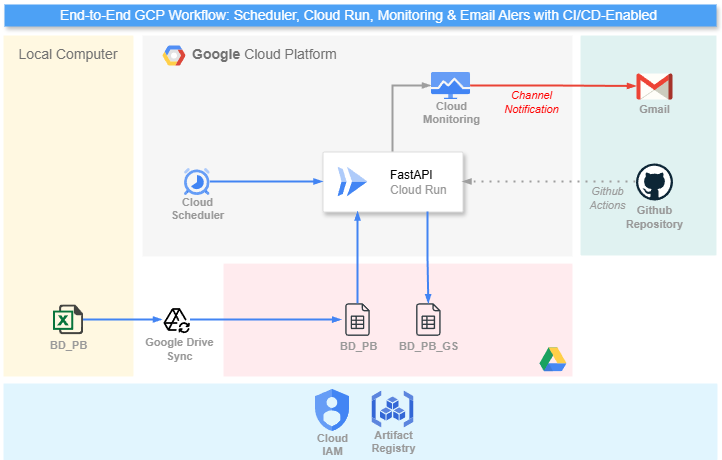

The diagram above was exported from draw.io. Its source (the exported page's mxGraphModel, read from the mxfile embedded in the PNG):
<mxGraphModel dx="1426" dy="743" grid="0" gridSize="10" guides="1" tooltips="1" connect="1" arrows="1" fold="1" page="1" pageScale="1" pageWidth="734" pageHeight="475" math="0" shadow="0">
  <root>
    <mxCell id="0" />
    <mxCell id="1" parent="0" />
    <mxCell id="XKyTOHYvFTJbg2cHS69T-57" parent="1" style="sketch=0;points=[[0,0,0],[0.25,0,0],[0.5,0,0],[0.75,0,0],[1,0,0],[1,0.25,0],[1,0.5,0],[1,0.75,0],[1,1,0],[0.75,1,0],[0.5,1,0],[0.25,1,0],[0,1,0],[0,0.75,0],[0,0.5,0],[0,0.25,0]];rounded=1;absoluteArcSize=1;arcSize=2;html=1;strokeColor=none;gradientColor=none;shadow=0;dashed=0;fontSize=12;fontColor=#9E9E9E;align=left;verticalAlign=top;spacing=10;spacingTop=-4;whiteSpace=wrap;fillColor=#E0F2F1;" value="" vertex="1">
      <mxGeometry height="220" width="136" x="586" y="39" as="geometry" />
    </mxCell>
    <mxCell id="XKyTOHYvFTJbg2cHS69T-2" parent="1" style="fillColor=#F6F6F6;strokeColor=none;shadow=0;gradientColor=none;fontSize=14;align=left;spacing=10;fontColor=#717171;9E9E9E;verticalAlign=top;spacingTop=-4;fontStyle=0;spacingLeft=40;html=1;whiteSpace=wrap;" value="&lt;b&gt;Google &lt;/b&gt;Cloud Platform" vertex="1">
      <mxGeometry height="221" width="430" x="148" y="39" as="geometry" />
    </mxCell>
    <mxCell id="XKyTOHYvFTJbg2cHS69T-3" parent="XKyTOHYvFTJbg2cHS69T-2" style="shape=mxgraph.gcp2.google_cloud_platform;fillColor=#F6F6F6;strokeColor=none;shadow=0;gradientColor=none;" value="" vertex="1">
      <mxGeometry height="20" relative="1" width="23" as="geometry">
        <mxPoint x="20" y="10" as="offset" />
      </mxGeometry>
    </mxCell>
    <mxCell id="XKyTOHYvFTJbg2cHS69T-22" parent="XKyTOHYvFTJbg2cHS69T-2" style="fillColor=#ffffff;strokeColor=#dddddd;shadow=1;strokeWidth=1;rounded=1;absoluteArcSize=1;arcSize=2;" value="" vertex="1">
      <mxGeometry height="60" width="140" x="180.5" y="116.5" as="geometry" />
    </mxCell>
    <mxCell id="XKyTOHYvFTJbg2cHS69T-23" parent="XKyTOHYvFTJbg2cHS69T-22" style="editableCssRules=.*;html=1;fontColor=#999999;shape=image;verticalLabelPosition=middle;verticalAlign=middle;labelPosition=right;align=left;spacingLeft=20;part=1;points=[];imageAspect=0;image=data:image/svg+xml,(base64 omitted: 656 chars);" value="&lt;font color=&quot;#000000&quot;&gt;FastAPI&lt;/font&gt;&lt;br&gt;Cloud Run" vertex="1">
      <mxGeometry height="30" relative="1" width="30" as="geometry">
        <mxPoint x="15" y="15" as="offset" />
      </mxGeometry>
    </mxCell>
    <mxCell id="XKyTOHYvFTJbg2cHS69T-18" parent="XKyTOHYvFTJbg2cHS69T-2" style="sketch=0;html=1;verticalAlign=top;labelPosition=center;verticalLabelPosition=bottom;align=center;spacingTop=-6;fontSize=11;fontStyle=1;fontColor=#999999;shape=image;aspect=fixed;imageAspect=0;image=data:image/svg+xml,(base64 omitted: 1884 chars);" value="Cloud&#10;Scheduler" vertex="1">
      <mxGeometry height="27" width="25.71" x="42" y="133" as="geometry" />
    </mxCell>
    <mxCell id="XKyTOHYvFTJbg2cHS69T-17" parent="XKyTOHYvFTJbg2cHS69T-2" style="sketch=0;html=1;verticalAlign=top;labelPosition=center;verticalLabelPosition=bottom;align=center;spacingTop=-6;fontSize=11;fontStyle=1;fontColor=#999999;shape=image;aspect=fixed;imageAspect=0;image=data:image/svg+xml,(base64 omitted: 1120 chars);" value="Cloud&#10;Monitoring" vertex="1">
      <mxGeometry height="27" width="39.1" x="289" y="37" as="geometry" />
    </mxCell>
    <mxCell id="XKyTOHYvFTJbg2cHS69T-52" edge="1" parent="XKyTOHYvFTJbg2cHS69T-2" source="XKyTOHYvFTJbg2cHS69T-18" style="edgeStyle=orthogonalEdgeStyle;fontSize=12;html=1;endArrow=blockThin;endFill=1;rounded=0;strokeWidth=2;endSize=4;startSize=4;dashed=0;strokeColor=#4284F3;exitX=1;exitY=0.5;exitDx=0;exitDy=0;entryX=0;entryY=0.5;entryDx=0;entryDy=0;" target="XKyTOHYvFTJbg2cHS69T-22" value="">
      <mxGeometry relative="1" width="100" as="geometry">
        <mxPoint x="75" y="251" as="sourcePoint" />
        <mxPoint x="120" y="195" as="targetPoint" />
      </mxGeometry>
    </mxCell>
    <mxCell id="XKyTOHYvFTJbg2cHS69T-38" edge="1" parent="XKyTOHYvFTJbg2cHS69T-2" source="XKyTOHYvFTJbg2cHS69T-22" style="edgeStyle=orthogonalEdgeStyle;fontSize=12;html=1;endArrow=blockThin;endFill=1;rounded=0;strokeWidth=2;endSize=4;startSize=4;dashed=0;strokeColor=#9E9E9E;exitX=0.5;exitY=0;exitDx=0;exitDy=0;entryX=0;entryY=0.5;entryDx=0;entryDy=0;" target="XKyTOHYvFTJbg2cHS69T-17" value="">
      <mxGeometry relative="1" width="100" as="geometry">
        <mxPoint x="439" y="294" as="sourcePoint" />
        <mxPoint x="539" y="294" as="targetPoint" />
      </mxGeometry>
    </mxCell>
    <mxCell id="XKyTOHYvFTJbg2cHS69T-4" parent="1" style="sketch=0;points=[[0,0,0],[0.25,0,0],[0.5,0,0],[0.75,0,0],[1,0,0],[1,0.25,0],[1,0.5,0],[1,0.75,0],[1,1,0],[0.75,1,0],[0.5,1,0],[0.25,1,0],[0,1,0],[0,0.75,0],[0,0.5,0],[0,0.25,0]];rounded=1;absoluteArcSize=1;arcSize=2;html=1;strokeColor=none;gradientColor=none;shadow=0;dashed=0;fontSize=12;fontColor=light-dark(#717171, #ededed);align=center;verticalAlign=top;spacing=10;spacingTop=-4;whiteSpace=wrap;fillColor=#FFF8E1;fontStyle=0" value="&lt;font style=&quot;font-size: 14px;&quot;&gt;Local Computer&lt;/font&gt;" vertex="1">
      <mxGeometry height="341" width="130" x="9" y="39" as="geometry" />
    </mxCell>
    <mxCell id="XKyTOHYvFTJbg2cHS69T-14" parent="1" style="sketch=0;points=[[0,0,0],[0.25,0,0],[0.5,0,0],[0.75,0,0],[1,0,0],[1,0.25,0],[1,0.5,0],[1,0.75,0],[1,1,0],[0.75,1,0],[0.5,1,0],[0.25,1,0],[0,1,0],[0,0.75,0],[0,0.5,0],[0,0.25,0]];rounded=1;absoluteArcSize=1;arcSize=2;html=1;strokeColor=none;gradientColor=none;shadow=0;dashed=0;fontSize=12;fontColor=#9E9E9E;align=left;verticalAlign=top;spacing=10;spacingTop=-4;whiteSpace=wrap;fillColor=#E1F5FE;" value="" vertex="1">
      <mxGeometry height="77" width="714" x="9" y="387" as="geometry" />
    </mxCell>
    <mxCell id="XKyTOHYvFTJbg2cHS69T-6" connectable="0" parent="1" style="group;labelBackgroundColor=none;" value="" vertex="1">
      <mxGeometry height="118" width="359" x="219" y="262" as="geometry" />
    </mxCell>
    <mxCell id="XKyTOHYvFTJbg2cHS69T-10" connectable="0" parent="XKyTOHYvFTJbg2cHS69T-6" style="group" value="" vertex="1">
      <mxGeometry height="118" width="359" as="geometry" />
    </mxCell>
    <mxCell id="XKyTOHYvFTJbg2cHS69T-5" parent="XKyTOHYvFTJbg2cHS69T-10" style="sketch=0;points=[[0,0,0],[0.25,0,0],[0.5,0,0],[0.75,0,0],[1,0,0],[1,0.25,0],[1,0.5,0],[1,0.75,0],[1,1,0],[0.75,1,0],[0.5,1,0],[0.25,1,0],[0,1,0],[0,0.75,0],[0,0.5,0],[0,0.25,0]];rounded=1;absoluteArcSize=1;arcSize=2;html=1;strokeColor=none;gradientColor=none;shadow=0;dashed=0;fontSize=12;fontColor=#9E9E9E;align=left;verticalAlign=top;spacing=10;spacingTop=-4;whiteSpace=wrap;fillColor=#FFEBEE;" value="" vertex="1">
      <mxGeometry height="112.87" width="349" x="10" y="5.13" as="geometry" />
    </mxCell>
    <mxCell id="3WG8lRXW030rNaA-OvvV-4" parent="XKyTOHYvFTJbg2cHS69T-10" style="dashed=0;outlineConnect=0;html=1;align=center;labelPosition=center;verticalLabelPosition=bottom;verticalAlign=top;shape=mxgraph.weblogos.google_drive" value="" vertex="1">
      <mxGeometry height="23.599999999999998" width="27" x="326" y="89.00347826086956" as="geometry" />
    </mxCell>
    <mxCell id="XKyTOHYvFTJbg2cHS69T-47" parent="XKyTOHYvFTJbg2cHS69T-10" style="shape=image;html=1;verticalAlign=top;verticalLabelPosition=bottom;labelBackgroundColor=none;imageAspect=0;aspect=fixed;image=https://icons.diagrams.net/icon-cache1/Logos___Brands-2405/logo_brand_brands_logos_google_sheets-675.svg;spacing=-2;" value="&lt;font color=&quot;#999999&quot;&gt;&lt;span style=&quot;font-size: 11px;&quot;&gt;&lt;b&gt;BD_PB&lt;/b&gt;&lt;/span&gt;&lt;/font&gt;" vertex="1">
      <mxGeometry height="32.6694214876033" width="32.6694214876033" x="128.17000000000002" y="45.23304347826087" as="geometry" />
    </mxCell>
    <mxCell id="XKyTOHYvFTJbg2cHS69T-48" parent="XKyTOHYvFTJbg2cHS69T-10" style="shape=image;html=1;verticalAlign=top;verticalLabelPosition=bottom;labelBackgroundColor=none;imageAspect=0;aspect=fixed;image=https://icons.diagrams.net/icon-cache1/Logos___Brands-2405/logo_brand_brands_logos_google_sheets-675.svg;spacing=-2;" value="&lt;font color=&quot;#999999&quot;&gt;&lt;span style=&quot;font-size: 11px;&quot;&gt;&lt;b&gt;BD_PB_GS&lt;/b&gt;&lt;/span&gt;&lt;/font&gt;" vertex="1">
      <mxGeometry height="32.6694214876033" width="32.6694214876033" x="199" y="45.23304347826087" as="geometry" />
    </mxCell>
    <mxCell id="3WG8lRXW030rNaA-OvvV-1" parent="1" style="shape=image;html=1;verticalAlign=top;verticalLabelPosition=bottom;labelBackgroundColor=none;imageAspect=0;aspect=fixed;image=https://icons.diagrams.net/icon-cache1/Document_icons-2697/647702-excel-1195.svg;spacing=-2;" value="&lt;font color=&quot;#999999&quot;&gt;&lt;span style=&quot;font-size: 11px;&quot;&gt;&lt;b&gt;BD_PB&lt;/b&gt;&lt;/span&gt;&lt;/font&gt;" vertex="1">
      <mxGeometry height="30" width="30" x="59" y="308.5" as="geometry" />
    </mxCell>
    <mxCell id="3WG8lRXW030rNaA-OvvV-17" parent="1" style="dashed=0;outlineConnect=0;html=1;align=center;labelPosition=center;verticalLabelPosition=bottom;verticalAlign=top;shape=mxgraph.weblogos.github;aspect=fixed;spacing=-2;" value="&lt;font color=&quot;#999999&quot;&gt;&lt;b style=&quot;font-size: 11px;&quot;&gt;Github&lt;br&gt;&lt;/b&gt;&lt;span style=&quot;font-size: 11px;&quot;&gt;&lt;b&gt;Repository&lt;/b&gt;&lt;/span&gt;&lt;/font&gt;" vertex="1">
      <mxGeometry height="37" width="37" x="641.5" y="167" as="geometry" />
    </mxCell>
    <mxCell id="XKyTOHYvFTJbg2cHS69T-1" parent="1" style="fillColor=#4DA1F5;strokeColor=none;shadow=1;gradientColor=none;fontSize=14;align=left;spacingLeft=50;fontColor=#ffffff;whiteSpace=wrap;html=1;" value="&amp;nbsp;End-to-End GCP Workflow: Scheduler, Cloud Run, Monitoring &amp;amp; Email Alers with CI/CD-Enabled" vertex="1">
      <mxGeometry height="22" width="712" x="10" y="8" as="geometry" />
    </mxCell>
    <mxCell id="XKyTOHYvFTJbg2cHS69T-11" edge="1" parent="1" source="3WG8lRXW030rNaA-OvvV-1" style="edgeStyle=orthogonalEdgeStyle;fontSize=12;html=1;endArrow=blockThin;endFill=1;rounded=0;strokeWidth=2;endSize=4;startSize=4;dashed=0;strokeColor=#4284F3;exitX=1;exitY=0.5;exitDx=0;exitDy=0;entryX=0;entryY=0.5;entryDx=0;entryDy=0;" target="3WG8lRXW030rNaA-OvvV-10" value="">
      <mxGeometry relative="1" width="100" as="geometry">
        <mxPoint x="78" y="210" as="sourcePoint" />
        <mxPoint x="178" y="210" as="targetPoint" />
      </mxGeometry>
    </mxCell>
    <mxCell id="XKyTOHYvFTJbg2cHS69T-16" parent="1" style="sketch=0;html=1;verticalAlign=top;labelPosition=center;verticalLabelPosition=bottom;align=center;spacingTop=-6;fontSize=11;fontStyle=1;fontColor=#999999;shape=image;aspect=fixed;imageAspect=0;image=data:image/svg+xml,(base64 omitted: 1040 chars);" value="Cloud&#10;IAM" vertex="1">
      <mxGeometry height="42" width="34" x="321" y="393" as="geometry" />
    </mxCell>
    <mxCell id="XKyTOHYvFTJbg2cHS69T-21" parent="1" style="sketch=0;html=1;verticalAlign=top;labelPosition=center;verticalLabelPosition=bottom;align=center;spacingTop=-6;fontSize=11;fontStyle=1;fontColor=#999999;shape=image;aspect=fixed;imageAspect=0;image=data:image/svg+xml,(base64 omitted: 2320 chars);" value="Artifact&#10;Registry" vertex="1">
      <mxGeometry height="37" width="42" x="377.5" y="394.5" as="geometry" />
    </mxCell>
    <mxCell id="XKyTOHYvFTJbg2cHS69T-24" edge="1" parent="1" source="XKyTOHYvFTJbg2cHS69T-22" style="edgeStyle=orthogonalEdgeStyle;fontSize=12;html=1;endArrow=blockThin;endFill=1;rounded=0;strokeWidth=2;endSize=4;startSize=4;dashed=0;strokeColor=#4284F3;exitX=0.75;exitY=1;exitDx=0;exitDy=0;entryX=0.5;entryY=0;entryDx=0;entryDy=0;" target="XKyTOHYvFTJbg2cHS69T-48" value="">
      <mxGeometry relative="1" width="100" as="geometry">
        <mxPoint x="428" y="341" as="sourcePoint" />
        <mxPoint x="419.6827956989248" y="336" as="targetPoint" />
      </mxGeometry>
    </mxCell>
    <mxCell id="3WG8lRXW030rNaA-OvvV-10" parent="1" style="shape=image;html=1;verticalAlign=top;verticalLabelPosition=bottom;labelBackgroundColor=none;imageAspect=0;aspect=fixed;image=https://icons.diagrams.net/icon-cache1/Iconoir_Vol_2-2340/google-drive-sync-1087.svg;spacing=-4;spacingTop=0;spacingLeft=-14;spacingRight=-20;" value="&lt;font color=&quot;#999999&quot;&gt;&lt;span style=&quot;font-size: 11px;&quot;&gt;&lt;b&gt;Google Drive&lt;/b&gt;&lt;/span&gt;&lt;/font&gt;&lt;div&gt;&lt;font color=&quot;#999999&quot;&gt;&lt;span style=&quot;font-size: 11px;&quot;&gt;&lt;b&gt;Sync&lt;/b&gt;&lt;/span&gt;&lt;/font&gt;&lt;/div&gt;" vertex="1">
      <mxGeometry height="28" width="28" x="168" y="309.5" as="geometry" />
    </mxCell>
    <mxCell id="XKyTOHYvFTJbg2cHS69T-8" edge="1" parent="1" source="3WG8lRXW030rNaA-OvvV-10" style="edgeStyle=orthogonalEdgeStyle;fontSize=12;html=1;endArrow=blockThin;endFill=1;rounded=0;strokeWidth=2;endSize=4;startSize=4;dashed=0;strokeColor=#4284F3;exitX=1;exitY=0.5;exitDx=0;exitDy=0;entryX=0;entryY=0.5;entryDx=0;entryDy=0;" target="XKyTOHYvFTJbg2cHS69T-47" value="">
      <mxGeometry relative="1" width="100" as="geometry">
        <mxPoint x="437" y="314" as="sourcePoint" />
        <mxPoint x="272.4754458657769" y="353.752688172043" as="targetPoint" />
      </mxGeometry>
    </mxCell>
    <mxCell id="XKyTOHYvFTJbg2cHS69T-34" edge="1" parent="1" source="3WG8lRXW030rNaA-OvvV-17" style="edgeStyle=orthogonalEdgeStyle;fontSize=12;html=1;endArrow=blockThin;endFill=1;rounded=0;strokeWidth=2;endSize=4;startSize=4;dashed=1;dashPattern=1 3;strokeColor=#9E9E9E;entryX=1;entryY=0.5;entryDx=0;entryDy=0;" target="XKyTOHYvFTJbg2cHS69T-22" value="">
      <mxGeometry relative="1" width="100" as="geometry">
        <mxPoint x="378" y="139" as="sourcePoint" />
        <mxPoint x="663" y="190" as="targetPoint" />
      </mxGeometry>
    </mxCell>
    <mxCell id="XKyTOHYvFTJbg2cHS69T-35" connectable="0" parent="XKyTOHYvFTJbg2cHS69T-34" style="edgeLabel;html=1;align=center;verticalAlign=middle;resizable=0;points=[];labelBackgroundColor=none;" value="&lt;i&gt;&lt;font style=&quot;color: rgb(154, 154, 154);&quot;&gt;Github&lt;br&gt;&lt;/font&gt;&lt;/i&gt;&lt;div&gt;&lt;i&gt;&lt;font style=&quot;color: rgb(154, 154, 154);&quot;&gt;Actions&lt;/font&gt;&lt;/i&gt;&lt;/div&gt;" vertex="1">
      <mxGeometry relative="1" x="-0.0623" as="geometry">
        <mxPoint x="52" y="16" as="offset" />
      </mxGeometry>
    </mxCell>
    <mxCell id="XKyTOHYvFTJbg2cHS69T-36" parent="1" style="dashed=0;outlineConnect=0;html=1;align=center;labelPosition=center;verticalLabelPosition=bottom;verticalAlign=top;shape=mxgraph.weblogos.gmail;spacing=-2;" value="&lt;font color=&quot;#999999&quot;&gt;&lt;span style=&quot;font-size: 11px;&quot;&gt;&lt;b&gt;Gmail&lt;/b&gt;&lt;/span&gt;&lt;/font&gt;" vertex="1">
      <mxGeometry height="26" width="36" x="642" y="77" as="geometry" />
    </mxCell>
    <mxCell id="XKyTOHYvFTJbg2cHS69T-42" edge="1" parent="1" source="XKyTOHYvFTJbg2cHS69T-17" style="edgeStyle=orthogonalEdgeStyle;fontSize=12;html=1;endArrow=blockThin;endFill=1;rounded=0;strokeWidth=2;endSize=4;startSize=4;strokeColor=#EA4335;dashed=0;exitX=1;exitY=0.5;exitDx=0;exitDy=0;fontColor=#FF0000;" target="XKyTOHYvFTJbg2cHS69T-36" value="">
      <mxGeometry relative="1" width="100" as="geometry">
        <mxPoint x="599" y="106" as="sourcePoint" />
        <mxPoint x="699" y="106" as="targetPoint" />
      </mxGeometry>
    </mxCell>
    <mxCell id="XKyTOHYvFTJbg2cHS69T-44" connectable="0" parent="XKyTOHYvFTJbg2cHS69T-42" style="edgeLabel;html=1;align=center;verticalAlign=middle;resizable=0;points=[];labelBackgroundColor=none;" value="&lt;i&gt;&lt;font style=&quot;color: rgb(255, 0, 0);&quot;&gt;Channel&lt;br&gt;Notification&lt;/font&gt;&lt;/i&gt;" vertex="1">
      <mxGeometry relative="1" x="0.4086" y="4" as="geometry">
        <mxPoint x="-56" y="19" as="offset" />
      </mxGeometry>
    </mxCell>
    <mxCell id="XKyTOHYvFTJbg2cHS69T-53" edge="1" parent="1" source="XKyTOHYvFTJbg2cHS69T-47" style="edgeStyle=orthogonalEdgeStyle;fontSize=12;html=1;endArrow=blockThin;endFill=1;rounded=0;strokeWidth=2;endSize=4;startSize=4;dashed=0;strokeColor=#4284F3;exitX=0.5;exitY=0;exitDx=0;exitDy=0;entryX=0.25;entryY=1;entryDx=0;entryDy=0;" target="XKyTOHYvFTJbg2cHS69T-22" value="">
      <mxGeometry relative="1" width="100" as="geometry">
        <mxPoint x="223" y="290" as="sourcePoint" />
        <mxPoint x="323" y="290" as="targetPoint" />
      </mxGeometry>
    </mxCell>
  </root>
</mxGraphModel>